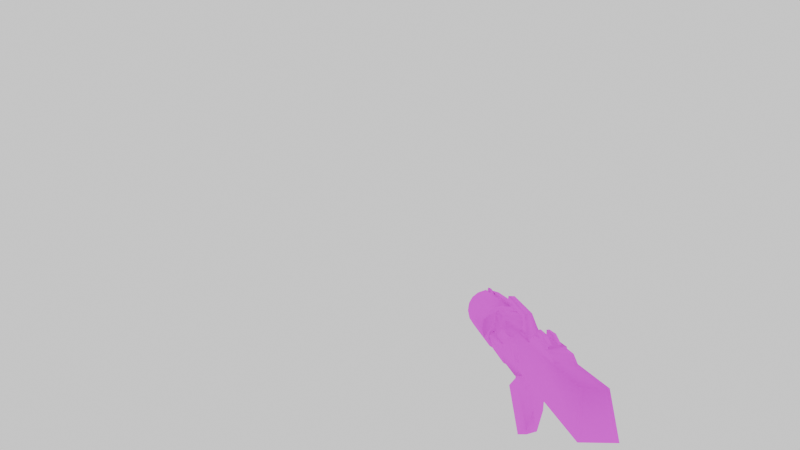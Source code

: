 # Source: qcde_q2_sng.blend  (saved by Blender 3.4.6; exported with 4.5.12 LTS)
import bpy
from mathutils import Matrix  # noqa: F401  (used for matrix-valued properties, if any)

bpy.ops.wm.read_factory_settings(use_empty=True)
scene = bpy.context.scene
scene.name = 'Scene'

# ---- collections
col_collection = bpy.data.collections.new('Collection'); scene.collection.children.link(col_collection)

# ---- images (referenced by path relative to the original .blend; pixels are not part of the script)
import os
ASSET_DIR = os.environ.get("B2B_ASSET_DIR", "")  # directory of the original .blend (textures are referenced by path, not embedded)
HERE = os.path.dirname(os.path.abspath(__file__))  # packed textures are extracted next to this script under _unpacked/

def load_image(name, relpath, width, height, colorspace="sRGB"):
    """Load a texture the original file referenced (path relative to the .blend, or extracted next to this script)."""
    p = next((c for c in (os.path.join(HERE, relpath), os.path.join(ASSET_DIR, relpath)) if relpath and os.path.exists(c)), "")
    if p:
        img = bpy.data.images.load(p, check_existing=True)
        img.name = name
    else:  # same state as the original file: an image datablock whose file is absent (Cycles renders it pink)
        img = bpy.data.images.new(name, width, height)
        img.source = "FILE"
        img.filepath = "//" + (relpath or name)
    img.colorspace_settings.name = colorspace
    return img
img_skin_png_001 = load_image('skin.png.001', 'qcde_skins/Q2_Arms_Assembly/og models/v_hyperb/skin.png', 1024, 1024, 'sRGB')

# ---- materials (node trees are filled in below, after node groups)
mat_skin_001 = bpy.data.materials.new('skin.001')
mat_skin_001.use_transparent_shadow = False
mat_skin_001.roughness = 1.0

# ---- material node trees
mat_skin_001.use_nodes = True; mat_skin_001.node_tree.nodes.clear()
_N = mat_skin_001.node_tree.nodes; _L = mat_skin_001.node_tree.links
n0 = _N.new('ShaderNodeBsdfPrincipled'); n0.name = 'Principled BSDF'; n0.location = (0, 300)
n0.distribution = 'GGX'
n0.subsurface_method = 'RANDOM_WALK_SKIN'
n0.inputs[2].default_value = 1.0
n0.inputs[3].default_value = 1.45
n0.inputs[13].default_value = 0.0
n0.inputs[27].default_value = (0.0, 0.0, 0.0, 1.0)
n0.inputs[28].default_value = 1.0
n1 = _N.new('ShaderNodeOutputMaterial'); n1.name = 'Material Output'; n1.location = (280, 300)
n2 = _N.new('ShaderNodeTexImage'); n2.name = 'Image Texture'; n2.location = (-480, 300)
n2.image = img_skin_png_001
_L.new(n2.outputs[0], n0.inputs[0])
_L.new(n0.outputs[0], n1.inputs[0])
n1.is_active_output = True

# ---- world
world_world = bpy.data.worlds.new('World'); scene.world = world_world
world_world.use_nodes = True; world_world.node_tree.nodes.clear()
_N = world_world.node_tree.nodes; _L = world_world.node_tree.links
n0 = _N.new('ShaderNodeOutputWorld'); n0.name = 'World Output'; n0.location = (300, 300)
n1 = _N.new('ShaderNodeBackground'); n1.name = 'Background'; n1.location = (10, 300)
n1.inputs[0].default_value = (1.0, 1.0, 1.0, 1.0)
_L.new(n1.outputs[0], n0.inputs[0])
n0.is_active_output = True
world_world.color = (0.05088, 0.05088, 0.05088)
world_world.use_sun_shadow = False
world_world.sun_shadow_jitter_overblur = 0.0

# ---- cameras
cam_camera_001 = bpy.data.cameras.new('Camera.001')
cam_camera_001.lens = 12.0

# ---- meshes
me_group_027 = bpy.data.meshes.new('Group.027')
me_group_027.from_pydata([(12.78, 0.1574, 3.892), (11.77, 0.319, 3.032), (13.8, 0.306, 3.05), (13.73, 0.1696, 3.878), (12.77, -0.1002, 3.871), (13.72, -0.08796, 3.856), (13.79, -0.2756, 3.036), (11.77, -0.2627, 3.019), (13.91, 0.4971, 3.062), (13.98, 0.4434, 3.465), (13.99, 1.793, 2.991), (13.91, -0.4086, 3.057), (13.99, 2.703, 2.266), (13.97, 3.304, 1.23), (13.96, 3.494, -0.001171), (13.93, 3.236, -1.305), (13.96, 2.483, -2.457), (13.97, 1.352, -3.159), (13.97, 0.005681, -3.415), (6.152, 0.4741, 3.044), (6.208, 0.4868, 3.418), (6.139, 1.77, 3.012), (6.144, 2.68, 2.287), (6.209, 3.281, 1.212), (6.206, 3.471, -0.01888), (6.172, 3.213, -1.323), (6.149, -0.4316, 3.039), (6.203, 2.46, -2.475), (6.216, 1.329, -3.177), (6.21, -0.01737, -3.433), (6.208, -1.388, -3.192), (6.205, -2.459, -2.463), (13.97, -1.365, -3.175), (13.96, -2.436, -2.445), (13.94, -3.237, -1.283), (6.165, -3.194, -1.33), (6.217, -3.488, 0.01571), (6.228, -3.258, 1.264), (6.138, -2.659, 2.281), (13.98, -3.465, 0.03342), (13.99, -2.636, 2.26), (13.96, -3.264, 1.227), (13.99, -1.734, 2.995), (6.139, -1.757, 3.016), (6.205, -0.4189, 3.412), (13.96, -0.3958, 3.43)], [], [(2, 1, 0), (1, 4, 0), (2, 0, 3), (0, 5, 3), (0, 4, 5), (3, 5, 6), (6, 5, 4), (2, 6, 7), (3, 6, 2), (6, 4, 7), (2, 7, 1), (1, 7, 4), (8, 9, 19), (10, 9, 8), (12, 10, 8), (11, 8, 19), (18, 8, 11), (13, 12, 8), (14, 13, 8), (15, 14, 8), (16, 15, 8), (17, 16, 8), (18, 17, 8), (19, 20, 21), (9, 20, 19), (19, 21, 22), (19, 22, 23), (19, 23, 24), (19, 24, 25), (19, 25, 27), (26, 19, 29), (11, 19, 26), (19, 27, 28), (19, 28, 29), (17, 29, 28), (17, 18, 29), (26, 29, 30), (18, 30, 29), (18, 32, 30), (26, 30, 31), (32, 31, 30), (33, 32, 11), (32, 18, 11), (32, 33, 31), (34, 33, 11), (33, 34, 35), (33, 35, 31), (26, 31, 35), (26, 35, 36), (34, 36, 35), (34, 39, 36), (38, 36, 37), (39, 37, 36), (38, 26, 36), (39, 11, 40), (39, 34, 11), (41, 39, 40), (39, 41, 37), (41, 38, 37), (41, 40, 38), (40, 42, 43), (11, 42, 40), (40, 43, 38), (38, 43, 26), (42, 44, 43), (43, 44, 26), (45, 26, 44), (42, 45, 44), (11, 45, 42), (45, 11, 26), (16, 28, 27), (16, 17, 28), (15, 27, 25), (15, 16, 27), (14, 15, 25), (14, 25, 24), (13, 24, 23), (13, 14, 24), (12, 23, 22), (12, 13, 23), (10, 22, 21), (10, 12, 22), (9, 10, 21), (9, 21, 20)])
_uv = me_group_027.uv_layers.new(name='UVMap')
_uv.uv.foreach_set('vector', [0.3514, 0.2526, 0.3986, 0.2526, 0.3682, 0.2835, 0.3986, 0.2526, 0.3716, 0.2938, 0.3682, 0.2835, 0.3514, 0.2526, 0.3682, 0.2835, 0.348, 0.2835, 0.3682, 0.2835, 0.3514, 0.2938, 0.348, 0.2835, 0.3682, 0.2835, 0.3716, 0.2938, 0.3514, 0.2938, 0.8446, 0.2835, 0.848, 0.2938, 0.8547, 0.268, 0.8547, 0.268, 0.848, 0.2938, 0.8682, 0.2938, 0.848, 0.2526, 0.8547, 0.268, 0.9054, 0.268, 0.8446, 0.2835, 0.8547, 0.268, 0.848, 0.2526, 0.8547, 0.268, 0.8682, 0.2938, 0.9054, 0.268, 0.848, 0.2526, 0.9054, 0.268, 0.8953, 0.2526, 0.3986, 0.2526, 0.4088, 0.268, 0.3716, 0.2938, 0.05405, 0.9381, 0.05068, 0.933, 0.1824, 0.9381, 0.5372, 0.8918, 0.5473, 0.933, 0.5507, 0.9381, 0.5338, 0.8505, 0.5372, 0.8918, 0.5507, 0.9381, 0.06081, 0.9485, 0.05405, 0.9381, 0.1824, 0.9381, 0.6047, 0.732, 0.5507, 0.9381, 0.5574, 0.9485, 0.5338, 0.8093, 0.5338, 0.8505, 0.5507, 0.9381, 0.5405, 0.768, 0.5338, 0.8093, 0.5507, 0.9381, 0.5541, 0.732, 0.5405, 0.768, 0.5507, 0.9381, 0.5709, 0.7113, 0.5541, 0.732, 0.5507, 0.9381, 0.5878, 0.7113, 0.5709, 0.7113, 0.5507, 0.9381, 0.6047, 0.732, 0.5878, 0.7113, 0.5507, 0.9381, 0.1824, 0.9381, 0.1791, 0.933, 0.1689, 0.8918, 0.05068, 0.933, 0.1791, 0.933, 0.1824, 0.9381, 0.1824, 0.9381, 0.1689, 0.8918, 0.1655, 0.8505, 0.1824, 0.9381, 0.1655, 0.8505, 0.1655, 0.8093, 0.1824, 0.9381, 0.1655, 0.8093, 0.1723, 0.768, 0.1824, 0.9381, 0.1723, 0.768, 0.1858, 0.732, 0.1824, 0.9381, 0.1858, 0.732, 0.2027, 0.7113, 0.1892, 0.9485, 0.1824, 0.9381, 0.2365, 0.732, 0.06081, 0.9485, 0.1824, 0.9381, 0.1892, 0.9485, 0.1824, 0.9381, 0.2027, 0.7113, 0.2196, 0.7113, 0.1824, 0.9381, 0.2196, 0.7113, 0.2365, 0.732, 0.5878, 0.7113, 0.7331, 0.732, 0.7162, 0.7113, 0.5878, 0.7113, 0.6047, 0.732, 0.7331, 0.732, 0.1892, 0.9485, 0.2365, 0.732, 0.25, 0.7732, 0.6047, 0.732, 0.7466, 0.7732, 0.7331, 0.732, 0.6047, 0.732, 0.6182, 0.7732, 0.7466, 0.7732, 0.1892, 0.9485, 0.25, 0.7732, 0.2568, 0.8144, 0.6182, 0.7732, 0.7534, 0.8144, 0.7466, 0.7732, 0.625, 0.8144, 0.6182, 0.7732, 0.5574, 0.9485, 0.6182, 0.7732, 0.6047, 0.732, 0.5574, 0.9485, 0.6182, 0.7732, 0.625, 0.8144, 0.7534, 0.8144, 0.625, 0.866, 0.625, 0.8144, 0.5574, 0.9485, 0.625, 0.8144, 0.625, 0.866, 0.7534, 0.866, 0.625, 0.8144, 0.7534, 0.866, 0.7534, 0.8144, 0.1892, 0.9485, 0.2568, 0.8144, 0.2568, 0.866, 0.1892, 0.9485, 0.2568, 0.866, 0.25, 0.9124, 0.625, 0.866, 0.7466, 0.9124, 0.7534, 0.866, 0.625, 0.866, 0.6182, 0.9124, 0.7466, 0.9124, 0.223, 0.9639, 0.25, 0.9124, 0.2365, 0.9433, 0.6182, 0.9124, 0.7331, 0.9433, 0.7466, 0.9124, 0.223, 0.9639, 0.1892, 0.9485, 0.25, 0.9124, 0.6182, 0.9124, 0.5574, 0.9485, 0.5912, 0.9639, 0.6182, 0.9124, 0.625, 0.866, 0.5574, 0.9485, 0.6047, 0.9433, 0.6182, 0.9124, 0.5912, 0.9639, 0.6182, 0.9124, 0.6047, 0.9433, 0.7331, 0.9433, 0.6047, 0.9433, 0.7196, 0.9639, 0.7331, 0.9433, 0.6047, 0.9433, 0.5912, 0.9639, 0.7196, 0.9639, 0.5912, 0.9639, 0.5743, 0.9691, 0.7027, 0.9691, 0.5574, 0.9485, 0.5743, 0.9691, 0.5912, 0.9639, 0.5912, 0.9639, 0.7027, 0.9691, 0.7196, 0.9639, 0.223, 0.9639, 0.2061, 0.9691, 0.1892, 0.9485, 0.0777, 0.9691, 0.1892, 0.9536, 0.2061, 0.9691, 0.2061, 0.9691, 0.1892, 0.9536, 0.1892, 0.9485, 0.06081, 0.9536, 0.1892, 0.9485, 0.1892, 0.9536, 0.0777, 0.9691, 0.06081, 0.9536, 0.1892, 0.9536, 0.5574, 0.9485, 0.5574, 0.9536, 0.5743, 0.9691, 0.06081, 0.9536, 0.06081, 0.9485, 0.1892, 0.9485, 0.5709, 0.7113, 0.7162, 0.7113, 0.6993, 0.7113, 0.5709, 0.7113, 0.5878, 0.7113, 0.7162, 0.7113, 0.05743, 0.732, 0.2027, 0.7113, 0.1858, 0.732, 0.05743, 0.732, 0.07432, 0.7113, 0.2027, 0.7113, 0.04392, 0.768, 0.05743, 0.732, 0.1858, 0.732, 0.04392, 0.768, 0.1858, 0.732, 0.1723, 0.768, 0.03716, 0.8093, 0.1723, 0.768, 0.1655, 0.8093, 0.03716, 0.8093, 0.04392, 0.768, 0.1723, 0.768, 0.03716, 0.8505, 0.1655, 0.8093, 0.1655, 0.8505, 0.03716, 0.8505, 0.03716, 0.8093, 0.1655, 0.8093, 0.04054, 0.8918, 0.1655, 0.8505, 0.1689, 0.8918, 0.04054, 0.8918, 0.03716, 0.8505, 0.1655, 0.8505, 0.05068, 0.933, 0.04054, 0.8918, 0.1689, 0.8918, 0.05068, 0.933, 0.1689, 0.8918, 0.1791, 0.933])
me_group_027.materials.append(mat_skin_001)
me_group_027.update()
me_group_027.normals_split_custom_set([tuple(v) for v in zip(*[iter([-0.002785, 0.9854, 0.1705, -0.5541, 0.4006, 0.7297, -0.173, 0.4882, 0.8554, -0.5542, 0.4006, 0.7297, -0.3329, -0.5462, 0.7686, -0.173, 0.4881, 0.8554, -0.00279, 0.9854, 0.1705, -0.173, 0.4882, 0.8554, 0.003742, 0.615, 0.7885, -0.173, 0.4882, 0.8554, 0.3724, -0.4238, 0.8257, 0.7851, 0.3328, 0.5223, -0.173, 0.4882, 0.8554, -0.3329, -0.5462, 0.7686, 0.3724, -0.4238, 0.8257, 0.863, -0.06033, 0.5017, 0.3724, -0.4238, 0.8257, 0.6901, -0.6943, 0.2042, 0.6901, -0.6943, 0.2041, 0.3724, -0.4238, 0.8257, -0.3329, -0.5463, 0.7686, 0.008886, 0.02286, -0.9997, 0.008886, 0.02286, -0.9997, 0.008886, 0.02286, -0.9997, 0.863, -0.06026, 0.5017, 0.6902, -0.6943, 0.2041, 0.997, -0.01229, 0.07694, 0.6901, -0.6943, 0.2041, -0.3329, -0.5462, 0.7686, -0.4277, -0.6491, 0.629, 0.008885, 0.02286, -0.9997, 0.008885, 0.02286, -0.9997, 0.008885, 0.02286, -0.9997, -0.5542, 0.4006, 0.7297, -0.4276, -0.6492, 0.629, -0.3329, -0.5463, 0.7686, 0.9665, -0.2407, -0.08968, 0.4267, -0.8965, -0.1192, -0.4418, -0.8938, -0.07763, 0.9901, -0.06493, -0.1241, 0.4267, -0.8965, -0.1192, 0.9898, -0.1352, -0.04595, 0.9962, -0.05953, -0.0639, 0.9901, -0.06494, -0.1241, 0.9898, -0.1352, -0.04593, -0.002266, -0.005786, 1.0, -0.002266, -0.005786, 1.0, -0.6383, -0.313, 0.7033, 1.0, -0.003166, 0.009186, 0.9992, -0.02613, -0.03162, 0.9993, 0.02528, -0.02861, 0.9987, -0.04046, -0.03102, 0.9962, -0.05953, -0.06388, 0.9898, -0.1352, -0.04593, 0.9994, -0.03087, -0.0126, 0.9987, -0.04047, -0.03102, 0.9898, -0.1352, -0.04593, 0.9999, -0.01, -0.001852, 0.9994, -0.03085, -0.01259, 0.9898, -0.1352, -0.04593, 0.9998, 0.0113, 0.01318, 0.9999, -0.009967, -0.001827, 0.9992, -0.02613, -0.03162, 0.9999, -0.0004679, 0.01018, 0.9998, 0.01131, 0.01318, 0.9992, -0.02612, -0.03161, 1.0, -0.003241, 0.009322, 0.9999, -0.0005116, 0.01017, 0.9992, -0.02614, -0.03162, -0.9754, -0.001202, 0.2203, -0.6568, 0.195, 0.7284, -0.5444, 0.3387, 0.7674, 0.4267, -0.8965, -0.1192, -0.005795, -0.9994, 0.03501, -0.591, -0.6049, 0.5337, -1.0, 4.407e-05, 0.003362, -0.9979, -0.008618, 0.06421, -0.9986, -0.02073, -0.04894, -0.9763, -0.2162, -0.00733, -0.9986, -0.02072, -0.0489, -0.9993, -0.003235, -0.03597, -1.0, 2.738e-05, 0.003369, -0.5656, 0.7672, 0.3024, -0.5534, 0.8321, 0.03743, -0.9754, -0.001199, 0.2203, -0.5534, 0.8321, 0.03744, -0.5596, 0.7868, -0.2603, -0.9939, -0.1104, 0.007221, -0.9999, 0.01, 0.001851, -0.9998, -0.01131, -0.01318, -1.0, 0.001052, 0.009775, -1.0, 5.001e-05, 0.003376, -1.0, 0.003168, -0.009186, -0.002266, -0.005786, 1.0, -0.6383, -0.313, 0.7033, -0.8608, -0.02166, 0.5085, -1.0, 4.752e-05, 0.003364, -0.9998, -0.01131, -0.01318, -0.9999, 0.0004707, -0.01018, -1.0, 6.313e-05, 0.003345, -0.9999, 0.00051, -0.01017, -1.0, 0.003239, -0.009322, 0.001266, 0.3051, -0.9523, 0.002071, 0.06806, -0.9977, 0.000817, 0.4203, -0.9074, 0.001273, 0.3051, -0.9523, 0.002445, -0.05368, -0.9986, 0.002077, 0.06806, -0.9977, -1.0, 0.001052, 0.009794, -1.0, 0.003156, -0.009321, -1.0, -0.001425, -0.009099, 0.002442, -0.05369, -0.9986, 0.003087, -0.3089, -0.9511, 0.002065, 0.06804, -0.9977, 0.00244, -0.05369, -0.9986, 0.003372, -0.4415, -0.8972, 0.003085, -0.3089, -0.9511, -1.0, 0.001049, 0.009771, -1.0, -0.001481, -0.00909, -0.9998, 0.0108, -0.01399, 0.00335, -0.4415, -0.8972, 0.003678, -0.6666, -0.7454, 0.003103, -0.3089, -0.9511, 0.9999, -0.004684, 0.01174, 1.0, 0.001527, 0.009084, 0.9993, 0.02526, -0.0286, 1.0, 0.00133, 0.009112, 1.0, -0.003157, 0.009319, 0.9993, 0.02528, -0.02863, 0.003365, -0.4415, -0.8972, 0.002085, -0.7542, -0.6566, 0.003692, -0.6666, -0.7454, 0.9999, 0.01583, -0.003877, 0.9999, -0.004684, 0.01174, 0.9993, 0.02528, -0.02862, 0.002083, -0.7542, -0.6566, -0.0006762, -0.9464, -0.323, -0.3176, -0.8542, -0.4117, 0.00209, -0.7542, -0.6566, -0.3176, -0.8542, -0.4117, 0.003663, -0.6666, -0.7454, -0.9699, 0.2436, 0.001328, -0.9998, 0.01076, -0.01398, -0.9999, -0.01248, 0.004422, -0.991, 0.0003177, 0.1337, -0.5582, -0.744, -0.3672, -0.6785, -0.7337, -0.03791, -0.0006894, -0.9464, -0.323, -0.5203, -0.8534, -0.03276, -0.3176, -0.8542, -0.4117, -0.0006676, -0.9464, -0.323, 0.3134, -0.9476, 0.06244, -0.5203, -0.8534, -0.03269, -0.6878, -0.5929, 0.4188, -0.6785, -0.7336, -0.03798, -0.2898, -0.9178, 0.2713, 0.3134, -0.9476, 0.06244, -0.2897, -0.9179, 0.2713, -0.5203, -0.8534, -0.03272, -0.9976, -0.06874, 0.0001136, -0.9699, 0.2436, 0.001298, -0.996, -0.0881, 0.01241, 1.0, 0.003375, -0.006284, 0.9883, 0.1488, -0.03248, 0.9996, 0.009567, -0.02498, 1.0, 0.003372, -0.006288, 0.9999, 0.01583, -0.003881, 0.9883, 0.1489, -0.03249, 0.3138, -0.8697, 0.381, 0.7131, -0.7, 0.03733, 0.7206, -0.5015, 0.4788, 0.3134, -0.9476, 0.06244, 0.3138, -0.8697, 0.381, -0.2897, -0.9179, 0.2713, 0.3138, -0.8697, 0.381, -0.2897, -0.7773, 0.5585, -0.2897, -0.9178, 0.2713, 0.3138, -0.8697, 0.381, 0.3156, -0.6866, 0.655, -0.2897, -0.7773, 0.5585, 0.3155, -0.6866, 0.655, 0.002053, -0.4151, 0.9098, -0.3033, -0.4785, 0.824, 0.9883, 0.1488, -0.03249, 0.9914, 0.06419, -0.114, 0.9996, 0.009549, -0.02496, 0.3155, -0.6866, 0.655, -0.3033, -0.4785, 0.824, -0.2898, -0.7773, 0.5585, -0.9976, -0.06871, 0.0001103, -0.9975, 0.006804, 0.06963, -1.0, 0.001052, 0.009795, 0.002067, -0.4151, 0.9098, -0.4188, -0.2494, 0.8732, -0.3033, -0.4786, 0.824, -0.5428, -0.4211, 0.7267, -0.4189, -0.2494, 0.8731, -0.991, 0.0003326, 0.1338, 0.4272, 0.8992, -0.09452, -0.6996, 0.7132, -0.04492, -0.002892, 0.9994, -0.03372, 0.002063, -0.4151, 0.9098, -0.001253, -0.309, 0.951, -0.4188, -0.2494, 0.8732, 0.9883, 0.1488, -0.03249, 0.4272, 0.8992, -0.09449, 0.9914, 0.06418, -0.114, 0.4272, 0.8992, -0.09452, 0.9539, 0.2912, -0.07295, -0.6996, 0.7132, -0.04485, -0.0001627, 0.6442, -0.7648, 0.0008306, 0.4203, -0.9074, -0.0007316, 0.7496, -0.6619, -0.000177, 0.6442, -0.7648, 0.001281, 0.3051, -0.9523, 0.0008185, 0.4203, -0.9074, -0.00168, 0.8996, -0.4367, -0.0007178, 0.7496, -0.6619, -0.3195, 0.9016, -0.2915, -0.001674, 0.8996, -0.4367, -0.0001519, 0.6442, -0.7648, -0.0007112, 0.7496, -0.6619, -0.002785, 0.9968, -0.07992, -0.00166, 0.8996, -0.4367, -0.3196, 0.9016, -0.2915, -0.002782, 0.9968, -0.07992, -0.3196, 0.9016, -0.2916, -0.5534, 0.8321, 0.03742, -0.003476, 0.9619, 0.2734, -0.5534, 0.8321, 0.03742, -0.3204, 0.874, 0.3654, -0.00348, 0.9619, 0.2734, -0.002776, 0.9968, -0.0799, -0.5534, 0.8321, 0.0375, -0.0016, 0.7996, 0.6005, -0.3204, 0.874, 0.3654, -0.0002375, 0.7184, 0.6956, -0.001579, 0.7996, 0.6005, -0.003475, 0.9619, 0.2734, -0.3204, 0.874, 0.3654, 0.0006963, 0.5328, 0.8462, -0.0002353, 0.7185, 0.6956, -0.3054, 0.3851, 0.8709, 0.0007031, 0.5328, 0.8462, -0.001599, 0.7996, 0.6005, -0.0002275, 0.7185, 0.6956, -0.001278, 0.3164, 0.9486, 0.0007179, 0.5328, 0.8462, -0.3054, 0.3851, 0.8709, -0.001285, 0.3164, 0.9486, -0.3054, 0.3851, 0.8709, -0.6568, 0.195, 0.7284])] * 3)])
me_group_035 = bpy.data.meshes.new('Group.035')
me_group_035.from_pydata([(-2.644, -0.9249, 1.859), (6.066, 1.246, 1.865), (-2.642, 1.211, 1.861), (6.077, -0.956, 1.892), (6.156, -1.454, -1.842), (-11.07, -1.429, -1.901), (-7.165, -0.9278, 1.962), (-6.57, -0.9399, 2.6), (-3.027, -0.9573, 2.689), (-3.038, 1.245, 2.662), (-6.58, 1.262, 2.573), (-7.162, 1.208, 1.965), (-11.05, 1.708, -1.868), (-10.77, 1.254, 1.969), (-10.76, -0.9477, 1.996), (6.136, 1.721, -1.893), (-1.633, 0.9116, 2.229), (0.09512, 1.056, 1.807), (-0.03901, 0.9735, 2.232), (-2.246, 1.011, 1.795), (-1.64, -0.7378, 2.214), (-0.03353, -0.7424, 2.247), (0.1023, -0.8217, 1.826), (-2.239, -0.8668, 1.814), (-4.56, -0.1253, 3.561), (-3.482, -0.1469, 2.863), (-3.484, -0.1505, 3.593), (-5.62, -0.163, 2.829), (-4.543, -0.5158, 3.599), (-3.481, -0.4745, 3.601), (-3.503, -0.5001, 2.816), (-5.617, -0.4871, 2.837), (-4.533, 0.8095, 3.622), (-3.492, 0.8253, 2.838), (-3.494, 0.8217, 3.569), (-5.63, 0.8091, 2.804), (-4.553, 0.4564, 3.575), (-3.478, 0.4312, 3.607), (-3.5, 0.4056, 2.821), (-5.614, 0.4186, 2.842), (-5.913, 1.038, 2.887), (-5.935, 1.012, 2.102), (-3.2, 1.02, 2.043), (-3.231, 1.008, 2.952), (-5.895, -0.7445, 2.932), (-3.249, -0.7369, 2.912), (-3.195, -0.696, 2.058), (-5.954, -0.7328, 2.061), (6.34, -1.774, -2.642), (-0.9763, -1.777, -2.619), (-1.022, -1.725, -1.01), (0.556, -1.77, 1.16), (3.112, -1.762, 1.178), (6.297, -1.18, 2.4), (6.35, 2.011, -2.625), (-0.9667, 2.008, -2.602), (-1.036, 2.03, -1.048), (0.5417, 1.986, 1.121), (3.098, 1.994, 1.14), (6.281, 1.508, 2.361), (4.269, 1.454, 2.373), (4.272, -1.167, 2.383), (-2.428, -0.3742, -5.48), (-2.945, -0.3835, -1.774), (1.564, 0.7536, -1.905), (1.843, 0.7432, -4.447), (-1.007, -0.4355, -8.814), (-2.956, 0.7507, -1.802), (-2.427, 0.6935, -5.479), (-0.9947, 0.7278, -8.787), (1.339, -0.3797, -10.99), (1.34, 0.688, -10.99), (3.82, 0.7036, -6.497), (0.07281, -0.3963, 3.716), (-0.4069, -0.6512, 1.876), (-1.685, -0.655, 1.866), (-0.1524, -0.317, 4.176), (4.516, -0.3258, 4.905), (4.413, -0.3968, 4.421), (0.08675, 0.6049, 3.747), (4.427, 0.6045, 4.452), (4.532, 0.5134, 4.939), (-0.1607, 0.4932, 4.156), (-1.676, 0.8323, 1.885), (-0.3979, 0.8362, 1.894), (5.981, -2.211, -3.468), (2.362, -2.26, -3.489), (2.29, -2.245, -0.4735), (5.998, -2.196, -0.4911), (5.975, 0.7346, -3.486), (2.344, 0.7521, -3.537), (2.304, 2.284, -0.4472), (2.328, 2.045, -2.839), (2.315, 2.545, -1.156), (5.96, 2.027, -2.788), (6.036, 2.527, -1.144), (6.012, 2.332, -0.4649)], [], [(0, 3, 1), (0, 1, 2), (8, 0, 2), (4, 3, 0), (4, 0, 5), (6, 5, 0), (7, 6, 0), (8, 7, 0), (7, 8, 9), (8, 2, 9), (7, 9, 10), (2, 10, 9), (6, 10, 11), (2, 11, 10), (6, 7, 10), (12, 13, 11), (2, 12, 11), (14, 11, 13), (14, 6, 11), (6, 14, 5), (12, 5, 14), (14, 13, 12), (4, 5, 12), (4, 12, 15), (12, 2, 15), (3, 4, 15), (3, 15, 1), (2, 1, 15), (17, 19, 16), (18, 17, 16), (16, 21, 18), (19, 20, 16), (20, 21, 16), (18, 21, 22), (20, 22, 21), (18, 22, 17), (17, 22, 23), (20, 23, 22), (17, 23, 19), (19, 23, 20), (26, 25, 24), (25, 27, 24), (24, 29, 26), (27, 28, 24), (28, 29, 24), (26, 29, 30), (28, 30, 29), (25, 30, 31), (26, 30, 25), (28, 31, 30), (25, 31, 27), (27, 31, 28), (34, 33, 32), (33, 35, 32), (32, 37, 34), (35, 36, 32), (36, 37, 32), (34, 37, 38), (36, 38, 37), (33, 38, 39), (34, 38, 33), (36, 39, 38), (33, 39, 35), (35, 39, 36), (42, 41, 40), (41, 44, 40), (42, 40, 43), (40, 45, 43), (40, 44, 45), (43, 45, 46), (46, 44, 45), (46, 45, 44), (46, 45, 44), (42, 46, 47), (43, 46, 42), (46, 47, 44), (46, 44, 47), (46, 44, 47), (42, 47, 41), (41, 47, 44), (50, 49, 48), (48, 49, 55), (51, 50, 48), (52, 51, 48), (52, 48, 53), (53, 48, 54), (48, 55, 54), (49, 56, 55), (54, 55, 56), (49, 50, 56), (50, 57, 56), (54, 56, 57), (51, 58, 57), (54, 57, 58), (50, 51, 57), (59, 54, 58), (60, 59, 58), (52, 60, 58), (51, 52, 58), (61, 59, 60), (52, 61, 60), (52, 53, 61), (61, 53, 59), (53, 54, 59), (64, 63, 62), (62, 63, 67), (65, 64, 62), (65, 62, 66), (66, 62, 68), (62, 67, 68), (66, 68, 69), (68, 67, 64), (69, 68, 65), (68, 64, 65), (70, 66, 69), (70, 69, 71), (71, 69, 65), (72, 70, 71), (71, 65, 72), (72, 65, 70), (65, 66, 70), (63, 64, 67), (75, 74, 73), (79, 73, 74), (73, 76, 75), (77, 76, 73), (77, 73, 78), (80, 78, 73), (79, 80, 73), (80, 79, 81), (78, 80, 81), (81, 82, 77), (81, 77, 78), (79, 82, 81), (82, 76, 77), (82, 83, 76), (83, 82, 79), (75, 83, 74), (83, 84, 74), (83, 75, 76), (79, 84, 83), (84, 79, 74), (87, 86, 85), (85, 86, 90), (88, 87, 85), (88, 85, 89), (89, 85, 90), (87, 91, 90), (90, 91, 93), (90, 92, 89), (90, 86, 87), (90, 93, 92), (93, 91, 95), (95, 94, 93), (94, 92, 93), (95, 91, 96), (88, 94, 95), (88, 95, 96), (87, 96, 91), (87, 88, 96), (88, 89, 94), (89, 92, 94)])
_uv = me_group_035.uv_layers.new(name='UVMap')
_uv.uv.foreach_set('vector', [0.223, 0.2113, 0.05405, 0.2113, 0.02703, 0.1598, 0.223, 0.2113, 0.02703, 0.1598, 0.1959, 0.1598, 0.25, 0.2371, 0.223, 0.2113, 0.1959, 0.1598, 0.5845, 0.09794, 0.5507, 0.2113, 0.7196, 0.2113, 0.5845, 0.09794, 0.7196, 0.2113, 0.973, 0.09794, 0.848, 0.2165, 0.973, 0.09794, 0.7196, 0.2113, 0.8277, 0.2371, 0.848, 0.2165, 0.7196, 0.2113, 0.7466, 0.2371, 0.8277, 0.2371, 0.7196, 0.2113, 0.3311, 0.2371, 0.25, 0.2371, 0.2264, 0.1907, 0.25, 0.2371, 0.1959, 0.1598, 0.2264, 0.1907, 0.3311, 0.2371, 0.2264, 0.1907, 0.3074, 0.1907, 0.1959, 0.1598, 0.3074, 0.1907, 0.2264, 0.1907, 0.3514, 0.2165, 0.3074, 0.1907, 0.3243, 0.1649, 0.1959, 0.1598, 0.3243, 0.1649, 0.3074, 0.1907, 0.3514, 0.2165, 0.3311, 0.2371, 0.3074, 0.1907, 0.4358, 0.02577, 0.4054, 0.1649, 0.3243, 0.1649, 0.1959, 0.1598, 0.4358, 0.02577, 0.3243, 0.1649, 0.4324, 0.2165, 0.3243, 0.1649, 0.4054, 0.1649, 0.4324, 0.2165, 0.3514, 0.2165, 0.3243, 0.1649, 0.848, 0.2165, 0.9291, 0.2165, 0.973, 0.09794, 0.4358, 0.02577, 0.4764, 0.09794, 0.4324, 0.2165, 0.4324, 0.2165, 0.4054, 0.1649, 0.4358, 0.02577, 0.5845, 0.09794, 0.973, 0.09794, 0.9324, 0.02577, 0.5845, 0.09794, 0.9324, 0.02577, 0.5473, 0.02577, 0.4358, 0.02577, 0.1959, 0.1598, 0.05068, 0.02577, 0.5507, 0.2113, 0.5845, 0.09794, 0.5473, 0.02577, 0.5507, 0.2113, 0.5473, 0.02577, 0.5236, 0.1598, 0.1959, 0.1598, 0.02703, 0.1598, 0.05068, 0.02577, 0.2669, 0.2629, 0.3176, 0.2629, 0.3007, 0.2835, 0.2669, 0.2835, 0.2669, 0.2629, 0.3007, 0.2835, 0.3007, 0.2835, 0.2872, 0.3196, 0.2669, 0.2835, 0.3176, 0.2629, 0.3209, 0.3196, 0.3007, 0.2835, 0.3209, 0.3196, 0.2872, 0.3196, 0.3007, 0.2835, 0.7635, 0.2835, 0.7838, 0.3196, 0.7838, 0.3093, 0.8176, 0.3196, 0.7838, 0.3093, 0.7838, 0.3196, 0.7635, 0.2835, 0.7838, 0.3093, 0.7635, 0.2629, 0.7635, 0.2629, 0.7838, 0.3093, 0.8378, 0.3093, 0.8176, 0.3196, 0.8378, 0.3093, 0.7838, 0.3093, 0.7635, 0.2629, 0.8378, 0.3093, 0.8142, 0.2629, 0.3176, 0.2629, 0.3412, 0.3093, 0.3209, 0.3196, 0.2635, 0.768, 0.2703, 0.7423, 0.2905, 0.768, 0.2703, 0.7423, 0.3209, 0.7423, 0.2905, 0.768, 0.2905, 0.768, 0.2703, 0.7784, 0.2635, 0.768, 0.3209, 0.7423, 0.2939, 0.7784, 0.2905, 0.768, 0.2939, 0.7784, 0.2703, 0.7784, 0.2905, 0.768, 0.7601, 0.768, 0.7669, 0.7784, 0.7736, 0.7526, 0.7905, 0.7784, 0.7736, 0.7526, 0.7669, 0.7784, 0.7669, 0.7423, 0.7736, 0.7526, 0.8209, 0.7526, 0.7601, 0.768, 0.7736, 0.7526, 0.7669, 0.7423, 0.7905, 0.7784, 0.8209, 0.7526, 0.7736, 0.7526, 0.7669, 0.7423, 0.8209, 0.7526, 0.8176, 0.7423, 0.3209, 0.7423, 0.3243, 0.7526, 0.2939, 0.7784, 0.2669, 0.701, 0.2736, 0.6753, 0.2905, 0.701, 0.2736, 0.6753, 0.3209, 0.6753, 0.2905, 0.701, 0.2905, 0.701, 0.2703, 0.7113, 0.2669, 0.701, 0.3209, 0.6753, 0.2939, 0.7113, 0.2905, 0.701, 0.2939, 0.7113, 0.2703, 0.7113, 0.2905, 0.701, 0.7635, 0.701, 0.7669, 0.7113, 0.7736, 0.6856, 0.7905, 0.7113, 0.7736, 0.6856, 0.7669, 0.7113, 0.7703, 0.6753, 0.7736, 0.6856, 0.8209, 0.6856, 0.7635, 0.701, 0.7736, 0.6856, 0.7703, 0.6753, 0.7905, 0.7113, 0.8209, 0.6856, 0.7736, 0.6856, 0.7703, 0.6753, 0.8209, 0.6856, 0.8176, 0.6753, 0.3209, 0.6753, 0.3243, 0.6856, 0.2939, 0.7113, 0.2669, 0.5567, 0.3277, 0.5567, 0.3209, 0.5876, 0.3277, 0.5567, 0.3412, 0.6289, 0.3209, 0.5876, 0.2669, 0.5567, 0.3209, 0.5876, 0.2601, 0.5876, 0.3209, 0.5876, 0.2804, 0.6289, 0.2601, 0.5876, 0.3209, 0.5876, 0.3412, 0.6289, 0.2804, 0.6289, 0.7568, 0.5876, 0.777, 0.6289, 0.7838, 0.5979, 0.2872, 0.5979, 0.3412, 0.6289, 0.2804, 0.6289, 0.7838, 0.5979, 0.777, 0.6289, 0.8378, 0.6289, 0.7838, 0.5979, 0.777, 0.6289, 0.8378, 0.6289, 0.7635, 0.5567, 0.7838, 0.5979, 0.8446, 0.5979, 0.7568, 0.5876, 0.7838, 0.5979, 0.7635, 0.5567, 0.2872, 0.5979, 0.348, 0.5979, 0.3412, 0.6289, 0.7838, 0.5979, 0.8378, 0.6289, 0.8446, 0.5979, 0.7838, 0.5979, 0.8378, 0.6289, 0.8446, 0.5979, 0.7635, 0.5567, 0.8446, 0.5979, 0.8243, 0.5567, 0.3277, 0.5567, 0.348, 0.5979, 0.3412, 0.6289, 0.7399, 0.3814, 0.7534, 0.3299, 0.5878, 0.3299, 0.5878, 0.3299, 0.7534, 0.3299, 0.7095, 0.2423, 0.6892, 0.4588, 0.7399, 0.3814, 0.5878, 0.3299, 0.6284, 0.4588, 0.6892, 0.4588, 0.5878, 0.3299, 0.6284, 0.4588, 0.5878, 0.3299, 0.5405, 0.4845, 0.5405, 0.4845, 0.5878, 0.3299, 0.5439, 0.2423, 0.5878, 0.3299, 0.7095, 0.2423, 0.5439, 0.2423, 0.2568, 0.3299, 0.1993, 0.299, 0.2128, 0.2423, 0.0473, 0.2423, 0.2128, 0.2423, 0.1993, 0.299, 0.2568, 0.3299, 0.2432, 0.3814, 0.1993, 0.299, 0.2432, 0.3814, 0.1453, 0.3711, 0.1993, 0.299, 0.0473, 0.2423, 0.1993, 0.299, 0.1453, 0.3711, 0.1926, 0.4588, 0.08784, 0.3711, 0.1453, 0.3711, 0.0473, 0.2423, 0.1453, 0.3711, 0.08784, 0.3711, 0.2432, 0.3814, 0.1926, 0.4588, 0.1453, 0.3711, 0.01351, 0.4227, 0.0473, 0.2423, 0.08784, 0.3711, 0.05743, 0.4227, 0.01351, 0.4227, 0.08784, 0.3711, 0.1318, 0.4588, 0.05743, 0.4227, 0.08784, 0.3711, 0.1926, 0.4588, 0.1318, 0.4588, 0.08784, 0.3711, 0.09122, 0.4845, 0.01351, 0.4227, 0.05743, 0.4227, 0.1318, 0.4588, 0.09122, 0.4845, 0.05743, 0.4227, 0.6284, 0.4588, 0.5405, 0.4845, 0.5878, 0.4845, 0.09122, 0.4845, 0.04392, 0.4845, 0.01351, 0.4227, 0.5405, 0.4845, 0.5439, 0.2423, 0.5101, 0.4227, 0.6622, 0.6495, 0.7297, 0.6701, 0.7399, 0.5928, 0.2432, 0.5928, 0.2331, 0.6701, 0.223, 0.6546, 0.6689, 0.5979, 0.6622, 0.6495, 0.7399, 0.5928, 0.6689, 0.5979, 0.7399, 0.5928, 0.7365, 0.5309, 0.2399, 0.5309, 0.2432, 0.5928, 0.2365, 0.5825, 0.2432, 0.5928, 0.223, 0.6546, 0.2365, 0.5825, 0.2399, 0.5309, 0.2365, 0.5825, 0.2331, 0.5155, 0.2365, 0.5825, 0.223, 0.6546, 0.1655, 0.6495, 0.2331, 0.5155, 0.2365, 0.5825, 0.1723, 0.5979, 0.2365, 0.5825, 0.1655, 0.6495, 0.1723, 0.5979, 0.2196, 0.4845, 0.2399, 0.5309, 0.2331, 0.5155, 0.2196, 0.4845, 0.2331, 0.5155, 0.2128, 0.4691, 0.2128, 0.4691, 0.2331, 0.5155, 0.1723, 0.5979, 0.652, 0.5619, 0.7162, 0.4845, 0.7095, 0.4691, 0.2128, 0.4691, 0.1723, 0.5979, 0.1554, 0.5619, 0.652, 0.5619, 0.6689, 0.5979, 0.7162, 0.4845, 0.6689, 0.5979, 0.7365, 0.5309, 0.7162, 0.4845, 0.2331, 0.6701, 0.1655, 0.6495, 0.223, 0.6546, 0.973, 0.3041, 0.9459, 0.3041, 0.9189, 0.3608, 0.9054, 0.3402, 0.9189, 0.3608, 0.9459, 0.3041, 0.9189, 0.3608, 0.9155, 0.3763, 0.973, 0.3041, 0.8074, 0.4021, 0.9155, 0.3763, 0.9189, 0.3608, 0.8074, 0.4021, 0.9189, 0.3608, 0.8142, 0.3866, 0.8041, 0.3608, 0.8142, 0.3866, 0.9189, 0.3608, 0.9054, 0.3402, 0.8041, 0.3608, 0.9189, 0.3608, 0.3074, 0.3608, 0.4088, 0.3402, 0.3007, 0.3814, 0.8142, 0.3866, 0.8041, 0.3608, 0.7973, 0.3814, 0.3007, 0.3814, 0.4088, 0.3557, 0.3108, 0.4021, 0.7973, 0.3814, 0.8074, 0.4021, 0.8142, 0.3866, 0.4088, 0.3402, 0.4088, 0.3557, 0.3007, 0.3814, 0.4088, 0.3557, 0.4189, 0.3763, 0.3108, 0.4021, 0.4088, 0.3557, 0.4595, 0.2732, 0.4189, 0.3763, 0.4595, 0.2732, 0.4088, 0.3557, 0.4088, 0.3402, 0.973, 0.3041, 0.9561, 0.2732, 0.9459, 0.3041, 0.9561, 0.2732, 0.9291, 0.2732, 0.9459, 0.3041, 0.4595, 0.2732, 0.4764, 0.3041, 0.4189, 0.3763, 0.4088, 0.3402, 0.4324, 0.2732, 0.4595, 0.2732, 0.9291, 0.2732, 0.9054, 0.3402, 0.9459, 0.3041, 0.625, 0.6598, 0.6453, 0.5876, 0.5845, 0.5876, 0.5845, 0.5876, 0.6453, 0.5876, 0.6182, 0.5412, 0.5676, 0.6598, 0.625, 0.6598, 0.5845, 0.5876, 0.5676, 0.6598, 0.5845, 0.5876, 0.5574, 0.5412, 0.5574, 0.5412, 0.5845, 0.5876, 0.6182, 0.5412, 0.1284, 0.6598, 0.09122, 0.5876, 0.1216, 0.5412, 0.1216, 0.5412, 0.09122, 0.5876, 0.09122, 0.567, 0.6182, 0.5412, 0.6014, 0.5361, 0.5574, 0.5412, 0.1216, 0.5412, 0.1486, 0.5876, 0.1284, 0.6598, 0.1216, 0.5412, 0.09122, 0.567, 0.1047, 0.5361, 0.09122, 0.567, 0.09122, 0.5876, 0.03378, 0.567, 0.03378, 0.567, 0.0473, 0.5361, 0.09122, 0.567, 0.0473, 0.5361, 0.1047, 0.5361, 0.09122, 0.567, 0.03378, 0.567, 0.09122, 0.5876, 0.0304, 0.5876, 0.5676, 0.6598, 0.5439, 0.5361, 0.5304, 0.567, 0.5676, 0.6598, 0.5304, 0.567, 0.527, 0.5876, 0.1284, 0.6598, 0.0304, 0.5876, 0.09122, 0.5876, 0.1284, 0.6598, 0.07095, 0.6598, 0.0304, 0.5876, 0.5676, 0.6598, 0.5574, 0.5412, 0.5439, 0.5361, 0.5574, 0.5412, 0.6014, 0.5361, 0.5439, 0.5361])
me_group_035.materials.append(mat_skin_001)
me_group_035.update()
me_group_035.normals_split_custom_set([tuple(v) for v in zip(*[iter([0.2154, -0.7083, 0.6722, -0.005208, -0.6541, 0.7564, -0.003491, 0.4269, 0.9043, 0.2154, -0.7084, 0.6722, 0.3861, 0.3925, 0.8348, 0.4345, 0.7192, 0.5421, 0.691, 0.007958, 0.7228, 0.2154, -0.7083, 0.6722, 0.4345, 0.7192, 0.5421, -0.002978, -0.9909, 0.1345, -0.005188, -0.6541, 0.7564, 0.1563, -0.8638, 0.4791, -0.002935, -0.9909, 0.1346, 0.1562, -0.8637, 0.4791, 0.002738, -0.9918, 0.128, -0.3407, -0.7083, 0.6183, 0.002757, -0.9918, 0.128, 0.1562, -0.8637, 0.4791, -0.001827, -0.9995, -0.02998, 0.003463, -0.9971, 0.07612, -0.001226, -0.9978, 0.06703, -0.00388, -0.9992, -0.04085, -0.001835, -0.9995, -0.03002, -0.001225, -0.9978, 0.06702, -0.2798, 0.01054, 0.96, 0.6909, 0.007949, 0.7229, 0.3274, 0.01322, 0.9448, 0.6909, 0.007994, 0.7229, 0.4345, 0.7192, 0.5421, 0.3274, 0.01318, 0.9448, -0.2798, 0.01053, 0.96, 0.3274, 0.01321, 0.9448, -0.5287, 0.00612, 0.8488, 0.0001876, 0.9986, 0.05219, 0.001637, 0.998, -0.06305, 0.005907, 0.9992, -0.0395, -0.4, -0.5526, 0.7311, -0.5287, 0.006133, 0.8488, -0.1924, 0.5518, 0.8115, 0.0001905, 0.9986, 0.05221, 0.004221, 0.9986, 0.05265, 0.00164, 0.998, -0.06303, -0.4, -0.5527, 0.7311, -0.2798, 0.01054, 0.96, -0.5288, 0.006138, 0.8487, 0.004905, 0.9921, 0.1257, 0.009569, 0.6692, 0.743, -0.1667, 0.7142, 0.6798, 0.3165, 0.8726, 0.372, 0.004913, 0.9921, 0.1257, -0.1668, 0.7141, 0.6798, -0.6238, -0.3096, 0.7176, -0.1924, 0.5519, 0.8114, -0.5343, 0.5444, 0.6466, -0.6239, -0.3095, 0.7176, -0.4, -0.5526, 0.7312, -0.1924, 0.5519, 0.8114, -0.3407, -0.7083, 0.6182, 0.007576, -0.4197, 0.9076, 0.002746, -0.9918, 0.128, -0.9971, 0.0002635, 0.07594, -0.9969, 0.004337, 0.07872, -0.6777, 0.003968, 0.7353, -0.6778, 0.003992, 0.7353, -0.6803, 0.005761, 0.7329, -0.9971, 0.0002366, 0.07592, 0.0009911, -0.00284, -1.0, 0.003451, 0.01055, -0.9999, 0.0009902, -0.00284, -1.0, 0.0009893, -0.00285, -1.0, 0.0009884, -0.002849, -1.0, -0.001471, -0.01624, -0.9999, 0.004905, 0.9921, 0.1257, 0.3164, 0.8726, 0.372, -0.002284, 0.9916, 0.1293, 0.9998, 0.00606, 0.01988, 0.9998, 0.006765, 0.02038, 0.9998, 0.006139, 0.01994, 0.9998, 0.006005, 0.01985, 0.9998, 0.005966, 0.01982, 0.7002, 0.002713, 0.714, 0.3164, 0.8726, 0.372, -0.003475, 0.4269, 0.9043, -0.002303, 0.9916, 0.1293, 0.3936, 0.8612, 0.3216, -0.4766, 0.4002, 0.7827, -0.1717, 0.5068, 0.8448, 0.6729, 0.3625, 0.6448, 0.3936, 0.8612, 0.3216, -0.1718, 0.5068, 0.8448, -0.1718, 0.5068, 0.8448, 0.3262, -0.3455, 0.8799, 0.6729, 0.3624, 0.6448, -0.4766, 0.4002, 0.7827, -0.2976, -0.5066, 0.8092, -0.1718, 0.5068, 0.8448, -0.2976, -0.5066, 0.8092, 0.3262, -0.3456, 0.8799, -0.1717, 0.5068, 0.8448, 0.6729, 0.3625, 0.6448, 0.3262, -0.3456, 0.8799, 0.6553, -0.6599, 0.3674, -0.2977, -0.5066, 0.8092, 0.6553, -0.6599, 0.3674, 0.3262, -0.3456, 0.8799, 0.6729, 0.3624, 0.6449, 0.6553, -0.66, 0.3675, 0.3936, 0.8612, 0.3216, 0.005171, -0.01014, -0.9999, 0.005171, -0.01014, -0.9999, 0.005171, -0.01014, -0.9999, -0.2976, -0.5066, 0.8092, -0.3455, -0.6098, 0.7133, 0.6553, -0.6599, 0.3675, 0.005171, -0.01014, -0.9999, 0.005171, -0.01014, -0.9999, 0.005171, -0.01014, -0.9999, -0.4766, 0.4002, 0.7828, -0.3455, -0.6098, 0.7133, -0.2977, -0.5066, 0.8092, 0.5729, 0.5961, 0.5625, 0.00309, 0.9007, -0.4344, -0.1641, 0.608, 0.7768, 0.003057, 0.9007, -0.4343, -0.4019, 0.7366, 0.544, -0.1961, 0.7555, 0.6252, -0.1865, 0.3781, 0.9068, -0.01741, 0.0603, 0.998, -0.003945, 0.7141, 0.7, -0.5152, 0.4773, 0.7118, -0.4007, 0.05771, 0.9144, -0.1641, 0.608, 0.7768, -0.4007, 0.0577, 0.9144, -0.01741, 0.06032, 0.998, -0.1641, 0.608, 0.7768, 0.9048, 0.4256, -0.009531, 0.724, -0.6898, 0.002077, 0.8333, -0.3762, -0.4052, 0.01616, -0.9999, 0.001401, 0.7041, -0.71, -0.00812, 0.724, -0.6898, 0.00211, 0.008017, 0.7205, -0.6934, 0.6934, 0.09933, -0.7137, 0.003531, 0.05395, -0.9985, 0.9996, -0.0245, -0.01312, 0.7041, -0.7101, -0.008097, 0.9983, -0.05848, 0.002188, 0.01617, -0.9999, 0.001426, 0.006727, -0.7058, -0.7084, 0.448, -0.8941, 0.002165, 0.003541, 0.05395, -0.9985, 0.0002873, -0.4041, -0.9147, 0.0161, -0.02485, -0.9996, -0.5738, 0.03513, 0.8183, -0.5786, 0.01448, 0.8155, -0.4007, 0.05768, 0.9144, 0.5702, 0.6249, 0.5332, -0.01274, 0.9007, -0.4343, 0.01303, 0.9012, 0.4333, -0.01274, 0.9007, -0.4343, -0.3944, 0.7222, 0.5682, 0.013, 0.9012, 0.4333, -0.1741, 0.5522, 0.8153, 0.461, 0.002855, 0.8874, 0.8088, 0.4438, 0.3859, -0.5835, -0.007994, 0.8121, -0.335, -0.5852, 0.7384, -0.2033, -0.03642, 0.9784, -0.3349, -0.5853, 0.7384, -0.003244, -0.455, 0.8905, -0.2033, -0.03645, 0.9784, 0.8088, 0.4438, 0.3859, 0.7325, 0.09527, 0.6741, 0.8884, 0.02742, -0.4583, -0.2216, -0.7406, 0.6344, -0.01495, -0.9988, 0.04634, -0.03719, -0.7402, 0.6714, -0.004429, 0.701, -0.7131, 0.6921, 0.05598, -0.7196, 0.003452, -0.02695, -0.9996, 0.903, 0.05188, 0.4264, 0.9999, 0.009839, -0.01349, 0.9998, -0.01869, 0.002385, -0.2216, -0.7406, 0.6344, 0.007719, -0.7597, -0.6502, -0.01496, -0.9988, 0.04633, 0.003442, -0.02692, -0.9996, 0.0006113, -0.4776, -0.8786, 0.01657, -0.09537, -0.9953, -0.5241, 0.44, 0.7292, -0.5687, 0.05574, 0.8206, -0.4161, -0.05073, 0.9079, -0.005395, 0.7062, -0.708, -0.01723, 0.7038, -0.7102, 0.003638, 0.9999, -0.009603, -0.9988, -0.0002687, 0.04801, -0.8759, 0.01082, 0.4823, -0.4482, -0.003105, 0.894, 0.003639, 0.9999, -0.009603, 0.006512, 0.9, 0.4359, 0.01075, 0.9999, 0.01324, -0.4481, -0.00316, 0.894, 0.3872, 0.3914, 0.8348, 0.6753, -0.02398, 0.7371, -0.4052, 0.3999, 0.8221, -0.6522, 0.6579, 0.3764, 0.3871, 0.3915, 0.8348, 0.8741, -0.01385, 0.4856, 0.4296, -0.004215, 0.903, 0.7097, -0.7041, 0.02382, -0.007908, 0.9995, 0.03101, -0.003624, 0.8855, 0.4646, -0.008576, 0.4394, 0.8982, 0.007297, -0.9628, -0.2701, 0.002529, -0.9989, -0.0476, 0.007907, -0.9995, -0.03101, 0.007297, -0.9628, -0.2701, 0.002529, -0.9989, -0.0476, 0.007907, -0.9995, -0.03101, -0.01151, 0.4465, -0.8947, 0.007387, -0.9628, -0.2701, 0.001361, -0.6995, -0.7147, 0.9988, -0.004243, 0.04838, 0.9988, -0.004244, 0.04838, 0.9994, 0.003488, 0.03367, -0.007911, 0.9995, 0.03101, -0.7067, 0.7052, 0.05724, -0.3971, 0.8023, 0.4457, 0.2402, -0.9386, -0.2478, 0.007909, -0.9995, -0.031, 0.01123, -0.89, -0.4559, 0.2402, -0.9386, -0.2478, 0.007909, -0.9995, -0.031, 0.01123, -0.89, -0.4559, -0.01151, 0.4464, -0.8947, -0.01135, 0.007207, -0.9999, -0.01718, 0.7038, -0.7102, -0.9988, -0.0002811, 0.04797, -0.7067, 0.7052, 0.0573, -0.7984, 0.4083, 0.4425, -0.004597, -0.9999, 0.009198, 0.0004175, -0.9995, 0.0318, 0.03228, -0.9989, 0.03541, -0.00303, 0.004481, -1.0, -0.8815, 0.001408, -0.4722, -0.4015, 0.4039, -0.822, -0.003318, -1.0, -0.003853, -0.004601, -0.9999, 0.009178, 0.03226, -0.9989, 0.03539, 0.04367, -0.9798, 0.1952, -0.003322, -1.0, -0.003857, 0.03225, -0.9989, 0.0354, 0.03694, -0.8761, 0.4808, 0.2722, -0.9615, 0.0362, 0.6543, -0.5746, 0.4917, 0.9071, -0.4167, 0.05961, 0.7521, -0.6538, 0.0835, 0.9038, 0.4245, 0.05325, -0.00303, 0.004481, -1.0, -0.4015, 0.4039, -0.822, -0.002349, 0.7036, -0.7106, -0.8815, 0.001408, -0.4722, -0.9835, 0.0005572, 0.1807, -0.4412, 0.005083, -0.8974, 0.02728, 0.9754, -0.2187, -0.002783, 0.4478, -0.8941, 0.002859, 1.0, 0.0008818, -0.8815, 0.001408, -0.4722, -0.9157, 0.000593, 0.4019, -0.9835, 0.0005415, 0.1807, -0.9157, 0.0006122, 0.4019, -0.5982, 0.005863, 0.8013, -0.9835, 0.0005191, 0.1807, 0.02873, 0.9992, 0.02627, 0.002862, 1.0, 0.0008968, -0.001917, 0.8922, 0.4517, -0.3032, 0.008536, 0.9529, -0.1708, 0.5061, 0.8454, -0.5566, 0.3492, 0.7538, 0.02875, 0.9992, 0.02627, 0.00152, 1.0, 0.008917, 0.02966, 0.9838, 0.177, -0.9157, 0.0006033, 0.4019, -0.3032, 0.008551, 0.9529, -0.5982, 0.005851, 0.8013, 0.3236, 0.5717, 0.754, 0.4679, 0.8833, 0.02832, 0.01884, 0.7565, 0.6538, -0.444, 0.2791, 0.8515, 0.02764, 0.6049, 0.7958, -0.1484, 0.6655, 0.7315, -0.4421, -0.2651, 0.8569, -0.444, 0.2791, 0.8515, -0.2282, 0.2798, 0.9325, -0.3032, 0.008671, 0.9529, -0.3555, -0.4986, 0.7906, -0.1708, 0.5061, 0.8454, -0.2193, -0.261, 0.9401, 0.3236, 0.5717, 0.7539, -0.444, 0.279, 0.8515, -0.4421, -0.2651, 0.8569, -0.2193, -0.261, 0.9401, -0.444, 0.2791, 0.8514, -0.3064, -0.662, 0.6841, 0.04785, -0.7642, 0.6432, -0.2193, -0.261, 0.9401, -0.2193, -0.261, 0.9401, 0.04781, -0.7642, 0.6432, 0.02761, 0.605, 0.7958, 0.9071, -0.4166, 0.05963, 0.9039, 0.4245, 0.05322, 0.5983, 0.5343, 0.5971, 0.2453, -0.9689, 0.03176, 0.2453, -0.9689, 0.03176, 0.2391, -0.9692, 0.05892, -0.9741, -0.003674, -0.226, -0.9903, -0.0136, -0.138, -0.9901, -0.006172, -0.1403, 0.1956, -0.974, 0.1142, 0.246, -0.9688, 0.03094, 0.2391, -0.9692, 0.05892, 0.1956, -0.974, 0.1142, 0.2391, -0.9692, 0.05891, 0.1961, -0.9714, 0.1342, -0.8558, 0.01504, -0.5171, -0.9741, -0.003681, -0.226, -0.9497, 0.007207, -0.313, -0.9741, -0.003671, -0.226, -0.9901, -0.006198, -0.1403, -0.9497, 0.007227, -0.313, -0.8558, 0.01504, -0.5171, -0.6692, 0.709, -0.2224, -0.7341, 0.3336, -0.5915, -0.2953, 0.9466, -0.1296, -0.001015, 0.9999, -0.0157, -0.005682, 0.9999, -0.01048, -0.5657, 0.721, -0.4001, -0.2953, 0.9466, -0.1296, -0.001067, 1.0, -0.004679, -0.2953, 0.9466, -0.1296, 0.005052, 0.9004, 0.435, -0.001078, 1.0, -0.004683, -0.6837, 0.01276, -0.7297, -0.8558, 0.01502, -0.5171, -0.6379, 0.5696, -0.5184, -0.6837, 0.0128, -0.7297, -0.7761, 0.01507, -0.6305, -0.6866, 0.001557, -0.7271, 0.009375, 0.9999, -0.009143, -0.3031, 0.8955, -0.3258, -0.001067, 1.0, -0.004679, 0.7029, -0.6747, -0.2252, 0.5175, -0.8524, -0.0752, 0.8756, -0.0004118, -0.4831, 0.009773, 0.9999, -0.009174, -0.001061, 1.0, -0.004683, 0.01044, 0.9999, -0.009225, 0.7028, -0.6747, -0.2253, 0.1956, -0.974, 0.1142, 0.5175, -0.8524, -0.0752, 0.1956, -0.974, 0.1142, 0.1961, -0.9714, 0.1342, 0.5175, -0.8524, -0.07519, 0.02281, 0.02525, 0.9994, 0.008721, 0.7178, 0.6962, 0.02281, 0.02525, 0.9994, -0.3684, -0.8544, 0.3665, 0.001979, -0.9906, 0.1366, -0.01784, -0.9884, 0.1509, 0.8147, 0.00765, -0.5799, 0.501, 0.01961, -0.8652, 0.6143, 0.0052, -0.7891, -0.01784, -0.9884, 0.1509, -0.5159, -0.538, 0.6667, -0.3684, -0.8544, 0.3664, -0.1211, -0.6526, 0.748, -0.5159, -0.538, 0.6666, -0.01785, -0.9884, 0.1509, -0.1211, -0.6526, 0.748, -0.01788, -0.9884, 0.1509, -0.02452, -0.9883, 0.1504, 0.5104, 0.01933, -0.8597, 0.8327, 0.004538, -0.5538, 0.501, 0.01965, -0.8652, 0.8147, 0.007664, -0.5799, 0.5104, 0.01931, -0.8597, 0.501, 0.01963, -0.8652, -0.03071, 0.9813, 0.1898, -0.04341, 0.9807, 0.1907, -0.1, 0.8002, 0.5913, 0.8327, 0.00449, -0.5537, 0.5105, 0.01934, -0.8597, 0.9776, -0.008321, -0.2101, -0.09995, 0.8002, 0.5913, -0.3413, 0.5122, 0.7881, -0.1211, -0.6526, 0.748, 0.9777, -0.008343, -0.2101, 0.9781, -0.009554, -0.208, 0.8327, 0.004537, -0.5538, -0.04342, 0.9807, 0.1907, -0.3413, 0.5122, 0.7881, -0.09999, 0.8002, 0.5913, -0.3413, 0.5122, 0.7881, -0.5159, -0.538, 0.6666, -0.1212, -0.6526, 0.748, -0.3412, 0.5122, 0.7882, -0.5856, 0.6539, 0.4789, -0.5159, -0.538, 0.6666, -0.5856, 0.6539, 0.479, -0.3413, 0.5122, 0.7882, -0.04342, 0.9807, 0.1907, 0.007324, 0.01246, -0.9999, 0.007324, 0.01246, -0.9999, 0.6143, 0.005145, -0.7891, 0.007324, 0.01246, -0.9999, 0.6139, 0.006153, -0.7894, 0.6143, 0.005171, -0.7891, -0.5856, 0.6539, 0.479, -0.3684, -0.8544, 0.3664, -0.5159, -0.538, 0.6666, -0.04343, 0.9807, 0.1908, -0.003909, 0.9922, 0.1249, -0.5856, 0.6539, 0.4789, 0.6139, 0.006206, -0.7894, 0.8147, 0.007659, -0.5799, 0.6143, 0.005205, -0.7891, 0.0135, -0.9999, 0.005291, 0.0135, -0.9999, 0.005291, 0.0135, -0.9999, 0.005291, 0.009966, -0.01089, -0.9999, -0.6963, -0.01568, -0.7176, -0.3121, 0.1445, -0.939, 0.7063, -0.7074, -0.02582, 0.01322, -0.9999, 0.004937, 0.01322, -0.9999, 0.004937, 1.0, -0.001209, -0.002652, 0.71, -0.002853, -0.7042, 0.5728, 0.2683, -0.7746, 0.3361, 0.305, -0.8911, 0.4533, -0.008779, -0.8913, 0.01183, 0.1555, -0.9878, -0.9998, -0.001703, -0.01927, -0.9999, 0.003198, -0.01448, -0.9999, -0.002169, -0.01464, -0.9999, -0.002176, -0.01464, -0.9999, 0.003481, -0.01462, -0.9999, -0.002646, -0.01, 0.01183, 0.1555, -0.9878, 0.01346, 0.6824, -0.7308, 0.3361, 0.305, -0.8911, -0.9666, -0.00592, -0.2562, -0.6963, -0.01564, -0.7175, -0.9998, -0.001708, -0.01927, -0.9999, -0.002169, -0.01465, -0.9999, -0.002635, -0.01001, -0.9999, -0.008761, -0.005397, 0.006052, 0.9967, -0.08044, -0.001285, 0.7598, 0.6502, -0.0008968, 0.9934, 0.1146, -0.0008997, 0.9934, 0.1146, 0.01022, 0.854, -0.5201, 0.006036, 0.9967, -0.08045, 0.3441, 0.8032, -0.4862, 0.01349, 0.6824, -0.7308, 0.006037, 0.9967, -0.08043, -0.0009056, 0.9934, 0.1146, -0.001297, 0.7598, 0.6502, -0.0007142, 0.3853, 0.9228, 0.97, -0.243, -0.001342, 0.8897, 0.2084, -0.4061, 1.0, -0.008598, -0.003755, 0.9708, -0.002594, 0.2399, 1.0, -0.008598, -0.003735, 0.4444, -0.006541, 0.8958, 0.004848, -0.005808, 1.0, 0.3712, 0.3521, 0.8592, -0.001311, 0.7598, 0.6502, 0.004848, -0.005808, 1.0, 0.6965, -0.00631, 0.7175, 0.3712, 0.3521, 0.8592, 1.0, -0.001237, -0.002652, 1.0, 0.006166, -0.001532, 0.8936, 0.4251, -0.1443, 0.3361, 0.305, -0.8911, 0.01346, 0.6824, -0.7308, 0.3436, 0.7945, -0.5007])] * 3)])

# ---- objects
ob_camera = bpy.data.objects.new('Camera', cam_camera_001)
ob_group_002 = bpy.data.objects.new('Group.002', me_group_027)
ob_group_011 = bpy.data.objects.new('Group.011', me_group_035)

# ---- transforms, parenting, visibility, modifiers, constraints
ob_camera.location = (-30.93, 14.93, 14.35)
ob_camera.rotation_euler = (1.571, 0.0, -1.571)
ob_group_002.location = (0.0, 0.0, 0.0)
ob_group_011.location = (0.0, 0.0, 0.0)

# ---- collection membership
col_collection.objects.link(ob_camera)
col_collection.objects.link(ob_group_002)
col_collection.objects.link(ob_group_011)

# ---- scene / render settings (as saved in the file)
scene.camera = ob_camera
scene.frame_start = 1; scene.frame_end = 1; scene.frame_set(1)
scene.render.engine = 'BLENDER_EEVEE_NEXT'
scene.render.image_settings.color_depth = '16'
scene.render.image_settings.compression = 0
scene.render.image_settings.color_management = 'OVERRIDE'
scene.render.resolution_x = 960
scene.render.resolution_y = 540
scene.render.fps = 6
scene.render.filter_size = 1.0
scene.render.film_transparent = True
scene.cycles.sampling_pattern = 'TABULATED_SOBOL'
scene.cycles.use_light_tree = False
scene.eevee.motion_blur_depth_scale = 0.0
scene.view_settings.view_transform = 'Filmic'
bpy.context.view_layer.update()
